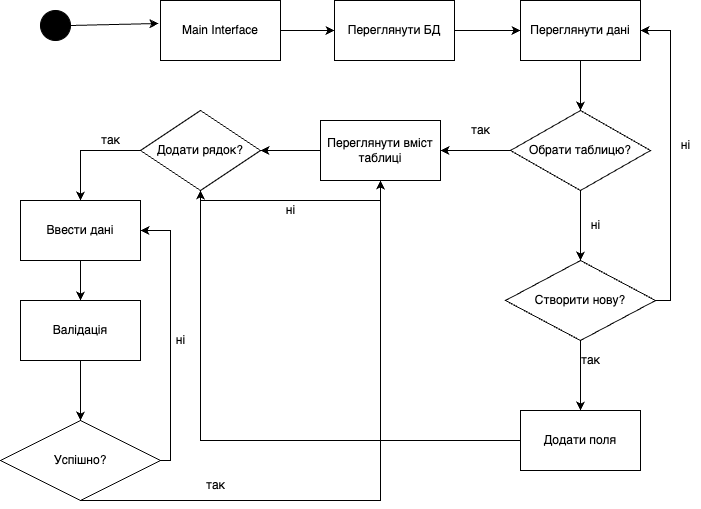

The diagram above was exported from draw.io. Its source (the exported page's mxGraphModel, read from the mxfile embedded in the PNG):
<mxGraphModel dx="954" dy="515" grid="1" gridSize="10" guides="1" tooltips="1" connect="1" arrows="1" fold="1" page="1" pageScale="1" pageWidth="827" pageHeight="1169" math="0" shadow="0">
  <root>
    <mxCell id="0" />
    <mxCell id="1" parent="0" />
    <mxCell id="M1Nw6Yh61rhPsJvzo0K0-1" value="" style="ellipse;fillColor=strokeColor;" parent="1" vertex="1">
      <mxGeometry x="120" y="190" width="30" height="30" as="geometry" />
    </mxCell>
    <mxCell id="M1Nw6Yh61rhPsJvzo0K0-2" value="" style="endArrow=classic;html=1;rounded=0;exitX=1;exitY=0.5;exitDx=0;exitDy=0;entryX=-0.017;entryY=0.383;entryDx=0;entryDy=0;entryPerimeter=0;" parent="1" source="M1Nw6Yh61rhPsJvzo0K0-1" edge="1" target="M1Nw6Yh61rhPsJvzo0K0-3">
      <mxGeometry width="50" height="50" relative="1" as="geometry">
        <mxPoint x="390" y="370" as="sourcePoint" />
        <mxPoint x="210" y="205" as="targetPoint" />
      </mxGeometry>
    </mxCell>
    <mxCell id="M1Nw6Yh61rhPsJvzo0K0-3" value="Main Interface" style="rounded=0;whiteSpace=wrap;html=1;" parent="1" vertex="1">
      <mxGeometry x="240" y="180" width="120" height="60" as="geometry" />
    </mxCell>
    <mxCell id="M1Nw6Yh61rhPsJvzo0K0-4" value="" style="endArrow=classic;html=1;rounded=0;exitX=1;exitY=0.5;exitDx=0;exitDy=0;" parent="1" source="M1Nw6Yh61rhPsJvzo0K0-3" target="M1Nw6Yh61rhPsJvzo0K0-5" edge="1">
      <mxGeometry width="50" height="50" relative="1" as="geometry">
        <mxPoint x="390" y="370" as="sourcePoint" />
        <mxPoint x="400" y="210" as="targetPoint" />
      </mxGeometry>
    </mxCell>
    <mxCell id="M1Nw6Yh61rhPsJvzo0K0-5" value="Переглянути БД" style="rounded=0;whiteSpace=wrap;html=1;" parent="1" vertex="1">
      <mxGeometry x="414" y="180" width="120" height="60" as="geometry" />
    </mxCell>
    <mxCell id="M1Nw6Yh61rhPsJvzo0K0-6" value="" style="endArrow=classic;html=1;rounded=0;exitX=1;exitY=0.5;exitDx=0;exitDy=0;" parent="1" source="M1Nw6Yh61rhPsJvzo0K0-5" target="M1Nw6Yh61rhPsJvzo0K0-7" edge="1">
      <mxGeometry width="50" height="50" relative="1" as="geometry">
        <mxPoint x="390" y="370" as="sourcePoint" />
        <mxPoint x="600" y="210" as="targetPoint" />
      </mxGeometry>
    </mxCell>
    <mxCell id="M1Nw6Yh61rhPsJvzo0K0-7" value="Переглянути дані" style="rounded=0;whiteSpace=wrap;html=1;" parent="1" vertex="1">
      <mxGeometry x="600" y="180" width="120" height="60" as="geometry" />
    </mxCell>
    <mxCell id="M1Nw6Yh61rhPsJvzo0K0-8" value="" style="endArrow=classic;html=1;rounded=0;exitX=0.5;exitY=1;exitDx=0;exitDy=0;entryX=0.5;entryY=0;entryDx=0;entryDy=0;" parent="1" source="M1Nw6Yh61rhPsJvzo0K0-7" target="M1Nw6Yh61rhPsJvzo0K0-11" edge="1">
      <mxGeometry width="50" height="50" relative="1" as="geometry">
        <mxPoint x="390" y="370" as="sourcePoint" />
        <mxPoint x="660" y="280" as="targetPoint" />
      </mxGeometry>
    </mxCell>
    <mxCell id="M1Nw6Yh61rhPsJvzo0K0-10" value="" style="endArrow=classic;html=1;rounded=0;exitX=0;exitY=0.5;exitDx=0;exitDy=0;entryX=1;entryY=0.5;entryDx=0;entryDy=0;" parent="1" source="M1Nw6Yh61rhPsJvzo0K0-11" target="M1Nw6Yh61rhPsJvzo0K0-18" edge="1">
      <mxGeometry width="50" height="50" relative="1" as="geometry">
        <mxPoint x="600" y="310" as="sourcePoint" />
        <mxPoint x="520" y="330" as="targetPoint" />
      </mxGeometry>
    </mxCell>
    <mxCell id="M1Nw6Yh61rhPsJvzo0K0-11" value="Обрати таблицю?" style="rhombus;whiteSpace=wrap;html=1;" parent="1" vertex="1">
      <mxGeometry x="590" y="290" width="140" height="80" as="geometry" />
    </mxCell>
    <mxCell id="M1Nw6Yh61rhPsJvzo0K0-12" value="так" style="text;html=1;align=center;verticalAlign=middle;resizable=0;points=[];autosize=1;strokeColor=none;fillColor=none;" parent="1" vertex="1">
      <mxGeometry x="540" y="295" width="40" height="30" as="geometry" />
    </mxCell>
    <mxCell id="M1Nw6Yh61rhPsJvzo0K0-13" value="" style="endArrow=classic;html=1;rounded=0;exitX=0.5;exitY=1;exitDx=0;exitDy=0;" parent="1" source="M1Nw6Yh61rhPsJvzo0K0-11" target="M1Nw6Yh61rhPsJvzo0K0-15" edge="1">
      <mxGeometry width="50" height="50" relative="1" as="geometry">
        <mxPoint x="390" y="370" as="sourcePoint" />
        <mxPoint x="660" y="450" as="targetPoint" />
      </mxGeometry>
    </mxCell>
    <mxCell id="M1Nw6Yh61rhPsJvzo0K0-14" value="ні" style="text;html=1;align=center;verticalAlign=middle;resizable=0;points=[];autosize=1;strokeColor=none;fillColor=none;" parent="1" vertex="1">
      <mxGeometry x="660" y="390" width="30" height="30" as="geometry" />
    </mxCell>
    <mxCell id="M1Nw6Yh61rhPsJvzo0K0-15" value="Створити нову?" style="rhombus;whiteSpace=wrap;html=1;" parent="1" vertex="1">
      <mxGeometry x="585" y="440" width="150" height="80" as="geometry" />
    </mxCell>
    <mxCell id="M1Nw6Yh61rhPsJvzo0K0-16" value="" style="endArrow=classic;html=1;rounded=0;exitX=1;exitY=0.5;exitDx=0;exitDy=0;entryX=1;entryY=0.5;entryDx=0;entryDy=0;edgeStyle=orthogonalEdgeStyle;" parent="1" source="M1Nw6Yh61rhPsJvzo0K0-15" target="M1Nw6Yh61rhPsJvzo0K0-7" edge="1">
      <mxGeometry width="50" height="50" relative="1" as="geometry">
        <mxPoint x="390" y="370" as="sourcePoint" />
        <mxPoint x="440" y="320" as="targetPoint" />
        <Array as="points">
          <mxPoint x="750" y="480" />
          <mxPoint x="750" y="210" />
        </Array>
      </mxGeometry>
    </mxCell>
    <mxCell id="M1Nw6Yh61rhPsJvzo0K0-17" value="ні" style="text;html=1;align=center;verticalAlign=middle;resizable=0;points=[];autosize=1;strokeColor=none;fillColor=none;" parent="1" vertex="1">
      <mxGeometry x="750" y="310" width="30" height="30" as="geometry" />
    </mxCell>
    <mxCell id="M1Nw6Yh61rhPsJvzo0K0-18" value="Переглянути вміст таблиці" style="rounded=0;whiteSpace=wrap;html=1;" parent="1" vertex="1">
      <mxGeometry x="400" y="300" width="120" height="60" as="geometry" />
    </mxCell>
    <mxCell id="M1Nw6Yh61rhPsJvzo0K0-19" value="" style="endArrow=classic;html=1;rounded=0;exitX=0;exitY=0.5;exitDx=0;exitDy=0;" parent="1" source="M1Nw6Yh61rhPsJvzo0K0-18" target="M1Nw6Yh61rhPsJvzo0K0-20" edge="1">
      <mxGeometry width="50" height="50" relative="1" as="geometry">
        <mxPoint x="390" y="440" as="sourcePoint" />
        <mxPoint x="320" y="330" as="targetPoint" />
      </mxGeometry>
    </mxCell>
    <mxCell id="M1Nw6Yh61rhPsJvzo0K0-20" value="Додати рядок?" style="rhombus;whiteSpace=wrap;html=1;" parent="1" vertex="1">
      <mxGeometry x="220" y="290" width="120" height="80" as="geometry" />
    </mxCell>
    <mxCell id="M1Nw6Yh61rhPsJvzo0K0-21" value="" style="endArrow=classic;html=1;rounded=0;exitX=0.5;exitY=1;exitDx=0;exitDy=0;entryX=0.5;entryY=1;entryDx=0;entryDy=0;edgeStyle=orthogonalEdgeStyle;" parent="1" source="M1Nw6Yh61rhPsJvzo0K0-20" target="M1Nw6Yh61rhPsJvzo0K0-18" edge="1">
      <mxGeometry width="50" height="50" relative="1" as="geometry">
        <mxPoint x="390" y="440" as="sourcePoint" />
        <mxPoint x="440" y="390" as="targetPoint" />
      </mxGeometry>
    </mxCell>
    <mxCell id="M1Nw6Yh61rhPsJvzo0K0-22" value="ні" style="text;html=1;align=center;verticalAlign=middle;resizable=0;points=[];autosize=1;strokeColor=none;fillColor=none;" parent="1" vertex="1">
      <mxGeometry x="355" y="375" width="30" height="30" as="geometry" />
    </mxCell>
    <mxCell id="M1Nw6Yh61rhPsJvzo0K0-23" value="Ввести дані" style="rounded=0;whiteSpace=wrap;html=1;" parent="1" vertex="1">
      <mxGeometry x="100" y="380" width="120" height="60" as="geometry" />
    </mxCell>
    <mxCell id="M1Nw6Yh61rhPsJvzo0K0-24" value="" style="endArrow=classic;html=1;rounded=0;exitX=0;exitY=0.5;exitDx=0;exitDy=0;entryX=0.5;entryY=0;entryDx=0;entryDy=0;edgeStyle=orthogonalEdgeStyle;" parent="1" source="M1Nw6Yh61rhPsJvzo0K0-20" target="M1Nw6Yh61rhPsJvzo0K0-23" edge="1">
      <mxGeometry width="50" height="50" relative="1" as="geometry">
        <mxPoint x="390" y="440" as="sourcePoint" />
        <mxPoint x="440" y="390" as="targetPoint" />
      </mxGeometry>
    </mxCell>
    <mxCell id="M1Nw6Yh61rhPsJvzo0K0-25" value="так" style="text;html=1;align=center;verticalAlign=middle;resizable=0;points=[];autosize=1;strokeColor=none;fillColor=none;" parent="1" vertex="1">
      <mxGeometry x="170" y="305" width="40" height="30" as="geometry" />
    </mxCell>
    <mxCell id="M1Nw6Yh61rhPsJvzo0K0-26" value="" style="endArrow=classic;html=1;rounded=0;exitX=0.5;exitY=1;exitDx=0;exitDy=0;" parent="1" source="M1Nw6Yh61rhPsJvzo0K0-23" target="M1Nw6Yh61rhPsJvzo0K0-27" edge="1">
      <mxGeometry width="50" height="50" relative="1" as="geometry">
        <mxPoint x="390" y="440" as="sourcePoint" />
        <mxPoint x="160" y="490" as="targetPoint" />
      </mxGeometry>
    </mxCell>
    <mxCell id="M1Nw6Yh61rhPsJvzo0K0-27" value="Валідація" style="rounded=0;whiteSpace=wrap;html=1;" parent="1" vertex="1">
      <mxGeometry x="100" y="480" width="120" height="60" as="geometry" />
    </mxCell>
    <mxCell id="M1Nw6Yh61rhPsJvzo0K0-28" value="" style="endArrow=classic;html=1;rounded=0;exitX=0.5;exitY=1;exitDx=0;exitDy=0;" parent="1" source="M1Nw6Yh61rhPsJvzo0K0-27" target="M1Nw6Yh61rhPsJvzo0K0-29" edge="1">
      <mxGeometry width="50" height="50" relative="1" as="geometry">
        <mxPoint x="390" y="440" as="sourcePoint" />
        <mxPoint x="160" y="610" as="targetPoint" />
      </mxGeometry>
    </mxCell>
    <mxCell id="M1Nw6Yh61rhPsJvzo0K0-29" value="Успішно?" style="rhombus;whiteSpace=wrap;html=1;" parent="1" vertex="1">
      <mxGeometry x="80" y="600" width="160" height="80" as="geometry" />
    </mxCell>
    <mxCell id="M1Nw6Yh61rhPsJvzo0K0-30" value="" style="endArrow=classic;html=1;rounded=0;exitX=0.5;exitY=1;exitDx=0;exitDy=0;entryX=0.5;entryY=1;entryDx=0;entryDy=0;edgeStyle=orthogonalEdgeStyle;" parent="1" source="M1Nw6Yh61rhPsJvzo0K0-29" target="M1Nw6Yh61rhPsJvzo0K0-18" edge="1">
      <mxGeometry width="50" height="50" relative="1" as="geometry">
        <mxPoint x="380" y="540" as="sourcePoint" />
        <mxPoint x="460" y="370" as="targetPoint" />
        <Array as="points">
          <mxPoint x="460" y="680" />
        </Array>
      </mxGeometry>
    </mxCell>
    <mxCell id="M1Nw6Yh61rhPsJvzo0K0-31" value="так" style="text;html=1;align=center;verticalAlign=middle;resizable=0;points=[];autosize=1;strokeColor=none;fillColor=none;" parent="1" vertex="1">
      <mxGeometry x="275" y="650" width="40" height="30" as="geometry" />
    </mxCell>
    <mxCell id="M1Nw6Yh61rhPsJvzo0K0-32" value="" style="endArrow=classic;html=1;rounded=0;exitX=1;exitY=0.5;exitDx=0;exitDy=0;entryX=1;entryY=0.5;entryDx=0;entryDy=0;edgeStyle=orthogonalEdgeStyle;" parent="1" source="M1Nw6Yh61rhPsJvzo0K0-29" target="M1Nw6Yh61rhPsJvzo0K0-23" edge="1">
      <mxGeometry width="50" height="50" relative="1" as="geometry">
        <mxPoint x="380" y="590" as="sourcePoint" />
        <mxPoint x="430" y="540" as="targetPoint" />
      </mxGeometry>
    </mxCell>
    <mxCell id="M1Nw6Yh61rhPsJvzo0K0-33" value="ні" style="text;html=1;align=center;verticalAlign=middle;resizable=0;points=[];autosize=1;strokeColor=none;fillColor=none;" parent="1" vertex="1">
      <mxGeometry x="245" y="505" width="30" height="30" as="geometry" />
    </mxCell>
    <mxCell id="M1Nw6Yh61rhPsJvzo0K0-34" value="" style="endArrow=classic;html=1;rounded=0;exitX=0.5;exitY=1;exitDx=0;exitDy=0;entryX=0.5;entryY=0;entryDx=0;entryDy=0;" parent="1" source="M1Nw6Yh61rhPsJvzo0K0-15" target="M1Nw6Yh61rhPsJvzo0K0-36" edge="1">
      <mxGeometry width="50" height="50" relative="1" as="geometry">
        <mxPoint x="380" y="590" as="sourcePoint" />
        <mxPoint x="660" y="570" as="targetPoint" />
      </mxGeometry>
    </mxCell>
    <mxCell id="M1Nw6Yh61rhPsJvzo0K0-35" value="так" style="text;html=1;align=center;verticalAlign=middle;resizable=0;points=[];autosize=1;strokeColor=none;fillColor=none;" parent="1" vertex="1">
      <mxGeometry x="650" y="525" width="40" height="30" as="geometry" />
    </mxCell>
    <mxCell id="M1Nw6Yh61rhPsJvzo0K0-36" value="Додати поля" style="rounded=0;whiteSpace=wrap;html=1;" parent="1" vertex="1">
      <mxGeometry x="600" y="590" width="120" height="60" as="geometry" />
    </mxCell>
    <mxCell id="M1Nw6Yh61rhPsJvzo0K0-37" value="" style="endArrow=classic;html=1;rounded=0;exitX=0;exitY=0.5;exitDx=0;exitDy=0;entryX=0.5;entryY=1;entryDx=0;entryDy=0;edgeStyle=orthogonalEdgeStyle;" parent="1" source="M1Nw6Yh61rhPsJvzo0K0-36" target="M1Nw6Yh61rhPsJvzo0K0-20" edge="1">
      <mxGeometry width="50" height="50" relative="1" as="geometry">
        <mxPoint x="380" y="590" as="sourcePoint" />
        <mxPoint x="430" y="540" as="targetPoint" />
      </mxGeometry>
    </mxCell>
  </root>
</mxGraphModel>